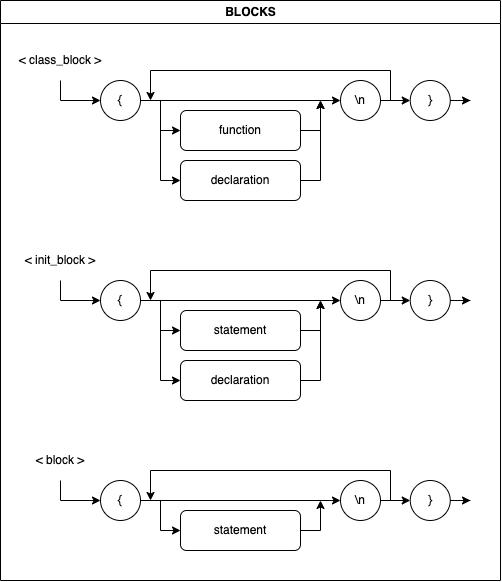

The diagram above was exported from draw.io. Its source (the exported page's mxGraphModel, read from the mxfile embedded in the PNG):
<mxGraphModel dx="824" dy="893" grid="1" gridSize="10" guides="1" tooltips="1" connect="1" arrows="1" fold="1" page="1" pageScale="1" pageWidth="850" pageHeight="1100" math="0" shadow="0">
  <root>
    <mxCell id="0" />
    <mxCell id="1" parent="0" />
    <mxCell id="2" value="BLOCKS" style="swimlane;fontFamily=Helvetica;fontSize=12;fontColor=default;strokeColor=default;fillColor=default;html=1;" vertex="1" parent="1">
      <mxGeometry x="40" y="1160" width="500" height="580" as="geometry" />
    </mxCell>
    <mxCell id="3" style="edgeStyle=orthogonalEdgeStyle;rounded=0;orthogonalLoop=1;jettySize=auto;html=1;" edge="1" parent="2" source="4">
      <mxGeometry relative="1" as="geometry">
        <mxPoint x="320" y="100" as="targetPoint" />
      </mxGeometry>
    </mxCell>
    <mxCell id="4" value="declaration" style="rounded=1;whiteSpace=wrap;html=1;" vertex="1" parent="2">
      <mxGeometry x="180" y="160" width="120" height="40" as="geometry" />
    </mxCell>
    <mxCell id="5" style="edgeStyle=orthogonalEdgeStyle;rounded=0;orthogonalLoop=1;jettySize=auto;html=1;" edge="1" parent="2" source="6">
      <mxGeometry relative="1" as="geometry">
        <mxPoint x="320" y="100" as="targetPoint" />
      </mxGeometry>
    </mxCell>
    <mxCell id="6" value="function" style="rounded=1;whiteSpace=wrap;html=1;" vertex="1" parent="2">
      <mxGeometry x="180" y="110" width="120" height="40" as="geometry" />
    </mxCell>
    <mxCell id="7" style="edgeStyle=orthogonalEdgeStyle;rounded=0;orthogonalLoop=1;jettySize=auto;html=1;entryX=0;entryY=0.5;entryDx=0;entryDy=0;" edge="1" parent="2" source="8" target="11">
      <mxGeometry relative="1" as="geometry" />
    </mxCell>
    <mxCell id="8" value="&amp;lt; class_block &amp;gt;" style="text;html=1;strokeColor=none;fillColor=none;align=center;verticalAlign=middle;whiteSpace=wrap;rounded=0;" vertex="1" parent="2">
      <mxGeometry y="40" width="120" height="40" as="geometry" />
    </mxCell>
    <mxCell id="9" style="edgeStyle=orthogonalEdgeStyle;rounded=0;orthogonalLoop=1;jettySize=auto;html=1;entryX=0;entryY=0.5;entryDx=0;entryDy=0;" edge="1" parent="2" source="11" target="6">
      <mxGeometry relative="1" as="geometry">
        <Array as="points">
          <mxPoint x="160" y="100" />
          <mxPoint x="160" y="130" />
        </Array>
      </mxGeometry>
    </mxCell>
    <mxCell id="10" style="edgeStyle=orthogonalEdgeStyle;rounded=0;orthogonalLoop=1;jettySize=auto;html=1;entryX=0;entryY=0.5;entryDx=0;entryDy=0;" edge="1" parent="2" source="11" target="4">
      <mxGeometry relative="1" as="geometry">
        <Array as="points">
          <mxPoint x="160" y="100" />
          <mxPoint x="160" y="180" />
        </Array>
      </mxGeometry>
    </mxCell>
    <mxCell id="11" value="{" style="ellipse;whiteSpace=wrap;html=1;aspect=fixed;" vertex="1" parent="2">
      <mxGeometry x="100" y="80" width="40" height="40" as="geometry" />
    </mxCell>
    <mxCell id="12" style="edgeStyle=orthogonalEdgeStyle;rounded=0;orthogonalLoop=1;jettySize=auto;html=1;exitX=1;exitY=0.5;exitDx=0;exitDy=0;" edge="1" parent="2" source="14">
      <mxGeometry relative="1" as="geometry">
        <mxPoint x="150" y="100" as="targetPoint" />
        <Array as="points">
          <mxPoint x="390" y="100" />
          <mxPoint x="390" y="70" />
          <mxPoint x="150" y="70" />
        </Array>
      </mxGeometry>
    </mxCell>
    <mxCell id="13" style="edgeStyle=orthogonalEdgeStyle;rounded=0;orthogonalLoop=1;jettySize=auto;html=1;entryX=0;entryY=0.5;entryDx=0;entryDy=0;" edge="1" parent="2" source="14" target="16">
      <mxGeometry relative="1" as="geometry" />
    </mxCell>
    <mxCell id="14" value="\n" style="ellipse;whiteSpace=wrap;html=1;aspect=fixed;" vertex="1" parent="2">
      <mxGeometry x="340" y="80" width="40" height="40" as="geometry" />
    </mxCell>
    <mxCell id="15" style="edgeStyle=orthogonalEdgeStyle;rounded=0;orthogonalLoop=1;jettySize=auto;html=1;" edge="1" parent="2" source="11" target="14">
      <mxGeometry relative="1" as="geometry" />
    </mxCell>
    <mxCell id="16" value="}" style="ellipse;whiteSpace=wrap;html=1;aspect=fixed;" vertex="1" parent="2">
      <mxGeometry x="409.75" y="80" width="40" height="40" as="geometry" />
    </mxCell>
    <mxCell id="17" style="edgeStyle=orthogonalEdgeStyle;rounded=0;orthogonalLoop=1;jettySize=auto;html=1;" edge="1" parent="2" source="16">
      <mxGeometry relative="1" as="geometry">
        <mxPoint x="470" y="100" as="targetPoint" />
      </mxGeometry>
    </mxCell>
    <mxCell id="18" style="edgeStyle=orthogonalEdgeStyle;rounded=0;orthogonalLoop=1;jettySize=auto;html=1;" edge="1" parent="2" source="19">
      <mxGeometry relative="1" as="geometry">
        <mxPoint x="320" y="300" as="targetPoint" />
      </mxGeometry>
    </mxCell>
    <mxCell id="19" value="declaration" style="rounded=1;whiteSpace=wrap;html=1;" vertex="1" parent="2">
      <mxGeometry x="180" y="360" width="120" height="40" as="geometry" />
    </mxCell>
    <mxCell id="20" style="edgeStyle=orthogonalEdgeStyle;rounded=0;orthogonalLoop=1;jettySize=auto;html=1;" edge="1" parent="2" source="21">
      <mxGeometry relative="1" as="geometry">
        <mxPoint x="320" y="300" as="targetPoint" />
      </mxGeometry>
    </mxCell>
    <mxCell id="21" value="statement" style="rounded=1;whiteSpace=wrap;html=1;" vertex="1" parent="2">
      <mxGeometry x="180" y="310" width="120" height="40" as="geometry" />
    </mxCell>
    <mxCell id="22" value="&amp;lt; init_block &amp;gt;" style="text;html=1;strokeColor=none;fillColor=none;align=center;verticalAlign=middle;whiteSpace=wrap;rounded=0;" vertex="1" parent="2">
      <mxGeometry y="240" width="120" height="40" as="geometry" />
    </mxCell>
    <mxCell id="23" style="edgeStyle=orthogonalEdgeStyle;rounded=0;orthogonalLoop=1;jettySize=auto;html=1;entryX=0;entryY=0.5;entryDx=0;entryDy=0;" edge="1" parent="2" source="25" target="21">
      <mxGeometry relative="1" as="geometry">
        <Array as="points">
          <mxPoint x="160" y="300" />
          <mxPoint x="160" y="330" />
        </Array>
      </mxGeometry>
    </mxCell>
    <mxCell id="24" style="edgeStyle=orthogonalEdgeStyle;rounded=0;orthogonalLoop=1;jettySize=auto;html=1;entryX=0;entryY=0.5;entryDx=0;entryDy=0;" edge="1" parent="2" source="25" target="19">
      <mxGeometry relative="1" as="geometry">
        <Array as="points">
          <mxPoint x="160" y="300" />
          <mxPoint x="160" y="380" />
        </Array>
      </mxGeometry>
    </mxCell>
    <mxCell id="25" value="{" style="ellipse;whiteSpace=wrap;html=1;aspect=fixed;" vertex="1" parent="2">
      <mxGeometry x="100" y="280" width="40" height="40" as="geometry" />
    </mxCell>
    <mxCell id="26" style="edgeStyle=orthogonalEdgeStyle;rounded=0;orthogonalLoop=1;jettySize=auto;html=1;entryX=0;entryY=0.5;entryDx=0;entryDy=0;" edge="1" parent="2" source="22" target="25">
      <mxGeometry relative="1" as="geometry" />
    </mxCell>
    <mxCell id="27" style="edgeStyle=orthogonalEdgeStyle;rounded=0;orthogonalLoop=1;jettySize=auto;html=1;exitX=1;exitY=0.5;exitDx=0;exitDy=0;" edge="1" parent="2" source="28">
      <mxGeometry relative="1" as="geometry">
        <mxPoint x="150" y="300" as="targetPoint" />
        <Array as="points">
          <mxPoint x="390" y="300" />
          <mxPoint x="390" y="270" />
          <mxPoint x="150" y="270" />
        </Array>
      </mxGeometry>
    </mxCell>
    <mxCell id="28" value="\n" style="ellipse;whiteSpace=wrap;html=1;aspect=fixed;" vertex="1" parent="2">
      <mxGeometry x="340" y="280" width="40" height="40" as="geometry" />
    </mxCell>
    <mxCell id="29" style="edgeStyle=orthogonalEdgeStyle;rounded=0;orthogonalLoop=1;jettySize=auto;html=1;" edge="1" parent="2" source="25" target="28">
      <mxGeometry relative="1" as="geometry" />
    </mxCell>
    <mxCell id="30" value="}" style="ellipse;whiteSpace=wrap;html=1;aspect=fixed;" vertex="1" parent="2">
      <mxGeometry x="409.75" y="280" width="40" height="40" as="geometry" />
    </mxCell>
    <mxCell id="31" style="edgeStyle=orthogonalEdgeStyle;rounded=0;orthogonalLoop=1;jettySize=auto;html=1;entryX=0;entryY=0.5;entryDx=0;entryDy=0;" edge="1" parent="2" source="28" target="30">
      <mxGeometry relative="1" as="geometry" />
    </mxCell>
    <mxCell id="32" style="edgeStyle=orthogonalEdgeStyle;rounded=0;orthogonalLoop=1;jettySize=auto;html=1;" edge="1" parent="2" source="30">
      <mxGeometry relative="1" as="geometry">
        <mxPoint x="470" y="300" as="targetPoint" />
      </mxGeometry>
    </mxCell>
    <mxCell id="33" style="edgeStyle=orthogonalEdgeStyle;rounded=0;orthogonalLoop=1;jettySize=auto;html=1;" edge="1" parent="2" source="34">
      <mxGeometry relative="1" as="geometry">
        <mxPoint x="320" y="500" as="targetPoint" />
      </mxGeometry>
    </mxCell>
    <mxCell id="34" value="statement" style="rounded=1;whiteSpace=wrap;html=1;" vertex="1" parent="2">
      <mxGeometry x="180" y="510" width="120" height="40" as="geometry" />
    </mxCell>
    <mxCell id="35" value="&amp;lt; block &amp;gt;" style="text;html=1;strokeColor=none;fillColor=none;align=center;verticalAlign=middle;whiteSpace=wrap;rounded=0;" vertex="1" parent="2">
      <mxGeometry y="440" width="120" height="40" as="geometry" />
    </mxCell>
    <mxCell id="36" style="edgeStyle=orthogonalEdgeStyle;rounded=0;orthogonalLoop=1;jettySize=auto;html=1;entryX=0;entryY=0.5;entryDx=0;entryDy=0;" edge="1" parent="2" source="37" target="34">
      <mxGeometry relative="1" as="geometry">
        <Array as="points">
          <mxPoint x="160" y="500" />
          <mxPoint x="160" y="530" />
        </Array>
      </mxGeometry>
    </mxCell>
    <mxCell id="37" value="{" style="ellipse;whiteSpace=wrap;html=1;aspect=fixed;" vertex="1" parent="2">
      <mxGeometry x="100" y="480" width="40" height="40" as="geometry" />
    </mxCell>
    <mxCell id="38" style="edgeStyle=orthogonalEdgeStyle;rounded=0;orthogonalLoop=1;jettySize=auto;html=1;entryX=0;entryY=0.5;entryDx=0;entryDy=0;" edge="1" parent="2" source="35" target="37">
      <mxGeometry relative="1" as="geometry" />
    </mxCell>
    <mxCell id="39" style="edgeStyle=orthogonalEdgeStyle;rounded=0;orthogonalLoop=1;jettySize=auto;html=1;exitX=1;exitY=0.5;exitDx=0;exitDy=0;" edge="1" parent="2" source="40">
      <mxGeometry relative="1" as="geometry">
        <mxPoint x="150" y="500" as="targetPoint" />
        <Array as="points">
          <mxPoint x="390" y="500" />
          <mxPoint x="390" y="470" />
          <mxPoint x="150" y="470" />
        </Array>
      </mxGeometry>
    </mxCell>
    <mxCell id="40" value="\n" style="ellipse;whiteSpace=wrap;html=1;aspect=fixed;" vertex="1" parent="2">
      <mxGeometry x="340" y="480" width="40" height="40" as="geometry" />
    </mxCell>
    <mxCell id="41" style="edgeStyle=orthogonalEdgeStyle;rounded=0;orthogonalLoop=1;jettySize=auto;html=1;" edge="1" parent="2" source="37" target="40">
      <mxGeometry relative="1" as="geometry" />
    </mxCell>
    <mxCell id="42" value="}" style="ellipse;whiteSpace=wrap;html=1;aspect=fixed;" vertex="1" parent="2">
      <mxGeometry x="409.75" y="480" width="40" height="40" as="geometry" />
    </mxCell>
    <mxCell id="43" style="edgeStyle=orthogonalEdgeStyle;rounded=0;orthogonalLoop=1;jettySize=auto;html=1;entryX=0;entryY=0.5;entryDx=0;entryDy=0;" edge="1" parent="2" source="40" target="42">
      <mxGeometry relative="1" as="geometry" />
    </mxCell>
    <mxCell id="44" style="edgeStyle=orthogonalEdgeStyle;rounded=0;orthogonalLoop=1;jettySize=auto;html=1;" edge="1" parent="2" source="42">
      <mxGeometry relative="1" as="geometry">
        <mxPoint x="470" y="500" as="targetPoint" />
      </mxGeometry>
    </mxCell>
  </root>
</mxGraphModel>